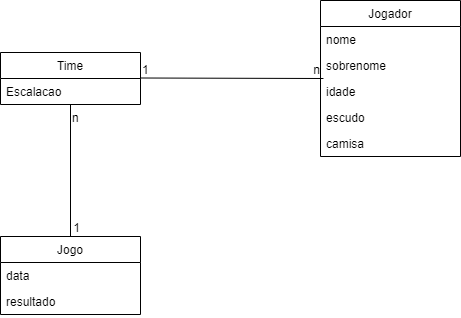

The diagram above was exported from draw.io. Its source (the exported page's mxGraphModel, read from the mxfile embedded in the PNG):
<mxGraphModel dx="828" dy="490" grid="1" gridSize="10" guides="1" tooltips="1" connect="1" arrows="1" fold="1" page="1" pageScale="1" pageWidth="850" pageHeight="1100" math="0" shadow="0">
  <root>
    <mxCell id="0" />
    <mxCell id="1" parent="0" />
    <mxCell id="ml1ceWzO-eqOVcQ3m55v-3" value="Jogador" style="swimlane;fontStyle=0;childLayout=stackLayout;horizontal=1;startSize=26;fillColor=none;horizontalStack=0;resizeParent=1;resizeParentMax=0;resizeLast=0;collapsible=1;marginBottom=0;" vertex="1" parent="1">
      <mxGeometry x="480" y="104" width="140" height="156" as="geometry">
        <mxRectangle x="355" y="130" width="80" height="26" as="alternateBounds" />
      </mxGeometry>
    </mxCell>
    <mxCell id="ml1ceWzO-eqOVcQ3m55v-4" value="nome" style="text;strokeColor=none;fillColor=none;align=left;verticalAlign=top;spacingLeft=4;spacingRight=4;overflow=hidden;rotatable=0;points=[[0,0.5],[1,0.5]];portConstraint=eastwest;" vertex="1" parent="ml1ceWzO-eqOVcQ3m55v-3">
      <mxGeometry y="26" width="140" height="26" as="geometry" />
    </mxCell>
    <mxCell id="ml1ceWzO-eqOVcQ3m55v-5" value="sobrenome" style="text;strokeColor=none;fillColor=none;align=left;verticalAlign=top;spacingLeft=4;spacingRight=4;overflow=hidden;rotatable=0;points=[[0,0.5],[1,0.5]];portConstraint=eastwest;" vertex="1" parent="ml1ceWzO-eqOVcQ3m55v-3">
      <mxGeometry y="52" width="140" height="26" as="geometry" />
    </mxCell>
    <mxCell id="ml1ceWzO-eqOVcQ3m55v-6" value="idade" style="text;strokeColor=none;fillColor=none;align=left;verticalAlign=top;spacingLeft=4;spacingRight=4;overflow=hidden;rotatable=0;points=[[0,0.5],[1,0.5]];portConstraint=eastwest;" vertex="1" parent="ml1ceWzO-eqOVcQ3m55v-3">
      <mxGeometry y="78" width="140" height="26" as="geometry" />
    </mxCell>
    <mxCell id="ml1ceWzO-eqOVcQ3m55v-15" value="escudo" style="text;strokeColor=none;fillColor=none;align=left;verticalAlign=top;spacingLeft=4;spacingRight=4;overflow=hidden;rotatable=0;points=[[0,0.5],[1,0.5]];portConstraint=eastwest;" vertex="1" parent="ml1ceWzO-eqOVcQ3m55v-3">
      <mxGeometry y="104" width="140" height="26" as="geometry" />
    </mxCell>
    <mxCell id="ml1ceWzO-eqOVcQ3m55v-16" value="camisa" style="text;strokeColor=none;fillColor=none;align=left;verticalAlign=top;spacingLeft=4;spacingRight=4;overflow=hidden;rotatable=0;points=[[0,0.5],[1,0.5]];portConstraint=eastwest;" vertex="1" parent="ml1ceWzO-eqOVcQ3m55v-3">
      <mxGeometry y="130" width="140" height="26" as="geometry" />
    </mxCell>
    <mxCell id="ml1ceWzO-eqOVcQ3m55v-7" value="Time" style="swimlane;fontStyle=0;childLayout=stackLayout;horizontal=1;startSize=26;fillColor=none;horizontalStack=0;resizeParent=1;resizeParentMax=0;resizeLast=0;collapsible=1;marginBottom=0;" vertex="1" parent="1">
      <mxGeometry x="160" y="156" width="140" height="52" as="geometry" />
    </mxCell>
    <mxCell id="ml1ceWzO-eqOVcQ3m55v-8" value="Escalacao" style="text;strokeColor=none;fillColor=none;align=left;verticalAlign=top;spacingLeft=4;spacingRight=4;overflow=hidden;rotatable=0;points=[[0,0.5],[1,0.5]];portConstraint=eastwest;" vertex="1" parent="ml1ceWzO-eqOVcQ3m55v-7">
      <mxGeometry y="26" width="140" height="26" as="geometry" />
    </mxCell>
    <mxCell id="ml1ceWzO-eqOVcQ3m55v-17" value="Jogo" style="swimlane;fontStyle=0;childLayout=stackLayout;horizontal=1;startSize=26;fillColor=none;horizontalStack=0;resizeParent=1;resizeParentMax=0;resizeLast=0;collapsible=1;marginBottom=0;" vertex="1" parent="1">
      <mxGeometry x="160" y="340" width="140" height="78" as="geometry" />
    </mxCell>
    <mxCell id="ml1ceWzO-eqOVcQ3m55v-18" value="data" style="text;strokeColor=none;fillColor=none;align=left;verticalAlign=top;spacingLeft=4;spacingRight=4;overflow=hidden;rotatable=0;points=[[0,0.5],[1,0.5]];portConstraint=eastwest;" vertex="1" parent="ml1ceWzO-eqOVcQ3m55v-17">
      <mxGeometry y="26" width="140" height="26" as="geometry" />
    </mxCell>
    <mxCell id="ml1ceWzO-eqOVcQ3m55v-19" value="resultado" style="text;strokeColor=none;fillColor=none;align=left;verticalAlign=top;spacingLeft=4;spacingRight=4;overflow=hidden;rotatable=0;points=[[0,0.5],[1,0.5]];portConstraint=eastwest;" vertex="1" parent="ml1ceWzO-eqOVcQ3m55v-17">
      <mxGeometry y="52" width="140" height="26" as="geometry" />
    </mxCell>
    <mxCell id="ml1ceWzO-eqOVcQ3m55v-24" value="" style="endArrow=none;html=1;rounded=0;entryX=0.021;entryY=0;entryDx=0;entryDy=0;entryPerimeter=0;" edge="1" parent="1" target="ml1ceWzO-eqOVcQ3m55v-6">
      <mxGeometry relative="1" as="geometry">
        <mxPoint x="300" y="181.5" as="sourcePoint" />
        <mxPoint x="460" y="181.5" as="targetPoint" />
      </mxGeometry>
    </mxCell>
    <mxCell id="ml1ceWzO-eqOVcQ3m55v-25" value="1" style="resizable=0;html=1;align=left;verticalAlign=bottom;" connectable="0" vertex="1" parent="ml1ceWzO-eqOVcQ3m55v-24">
      <mxGeometry x="-1" relative="1" as="geometry" />
    </mxCell>
    <mxCell id="ml1ceWzO-eqOVcQ3m55v-26" value="n" style="resizable=0;html=1;align=right;verticalAlign=bottom;" connectable="0" vertex="1" parent="ml1ceWzO-eqOVcQ3m55v-24">
      <mxGeometry x="1" relative="1" as="geometry">
        <mxPoint x="-3" as="offset" />
      </mxGeometry>
    </mxCell>
    <mxCell id="ml1ceWzO-eqOVcQ3m55v-27" value="" style="endArrow=none;html=1;rounded=0;entryX=0.5;entryY=0;entryDx=0;entryDy=0;" edge="1" parent="1" source="ml1ceWzO-eqOVcQ3m55v-8" target="ml1ceWzO-eqOVcQ3m55v-17">
      <mxGeometry relative="1" as="geometry">
        <mxPoint x="340" y="250" as="sourcePoint" />
        <mxPoint x="500" y="250" as="targetPoint" />
      </mxGeometry>
    </mxCell>
    <mxCell id="ml1ceWzO-eqOVcQ3m55v-28" value="n" style="resizable=0;html=1;align=left;verticalAlign=bottom;" connectable="0" vertex="1" parent="ml1ceWzO-eqOVcQ3m55v-27">
      <mxGeometry x="-1" relative="1" as="geometry">
        <mxPoint y="22" as="offset" />
      </mxGeometry>
    </mxCell>
    <mxCell id="ml1ceWzO-eqOVcQ3m55v-29" value="1" style="resizable=0;html=1;align=right;verticalAlign=bottom;" connectable="0" vertex="1" parent="ml1ceWzO-eqOVcQ3m55v-27">
      <mxGeometry x="1" relative="1" as="geometry">
        <mxPoint x="10" as="offset" />
      </mxGeometry>
    </mxCell>
  </root>
</mxGraphModel>